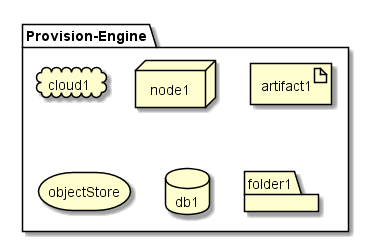

The diagram above was rendered by PlantUML. Its source (embedded in the PNG):
@startuml

package  "Provision-Engine" {
  cloud cloud1
  node node1
  artifact artifact1
  storage objectStore
  database db1
  folder folder1
}

@enduml